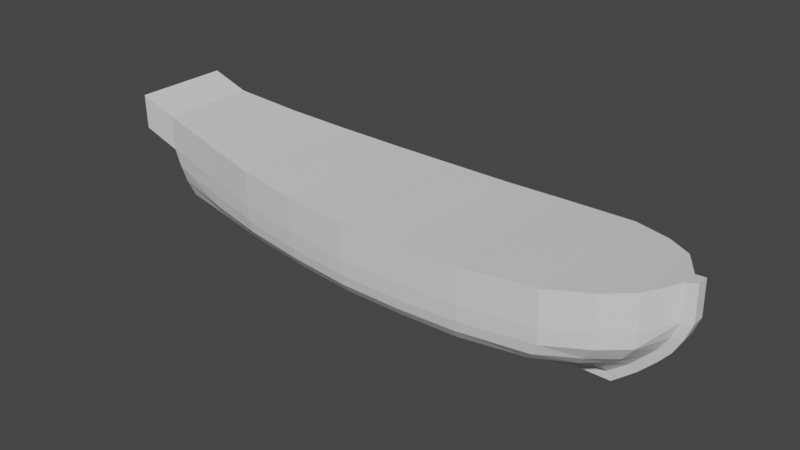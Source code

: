 # Source: Barco_La_Perla_Negra_.blend  (saved by Blender 2.82.7; exported with 4.5.12 LTS)
import bpy
from mathutils import Matrix  # noqa: F401  (used for matrix-valued properties, if any)

bpy.ops.wm.read_factory_settings(use_empty=True)
scene = bpy.context.scene
scene.name = 'Scene'

# ---- collections
col_black_perl = bpy.data.collections.new('Black Perl'); scene.collection.children.link(col_black_perl)

# ---- materials (node trees are filled in below, after node groups)
mat_material = bpy.data.materials.new('Material')
mat_material.alpha_threshold = 0.0
mat_material.use_transparent_shadow = False
mat_material.line_color = (0.0, 0.0, 0.0, 1.0)
mat_material_001 = bpy.data.materials.new('Material.001')
mat_material_001.alpha_threshold = 0.0
mat_material_001.use_transparent_shadow = False
mat_material_001.line_color = (0.0, 0.0, 0.0, 1.0)

# ---- material node trees
mat_material.use_nodes = True; mat_material.node_tree.nodes.clear()
_N = mat_material.node_tree.nodes; _L = mat_material.node_tree.links
n0 = _N.new('ShaderNodeOutputMaterial'); n0.name = 'Material Output'; n0.location = (300, 300)
n1 = _N.new('ShaderNodeBsdfPrincipled'); n1.name = 'Principled BSDF'; n1.location = (10, 300)
n1.distribution = 'GGX'
n1.subsurface_method = 'BURLEY'
n1.inputs[2].default_value = 0.4
n1.inputs[3].default_value = 1.45
n1.inputs[27].default_value = (0.0, 0.0, 0.0, 1.0)
n1.inputs[28].default_value = 1.0
_L.new(n1.outputs[0], n0.inputs[0])
n0.is_active_output = True
mat_material_001.use_nodes = True; mat_material_001.node_tree.nodes.clear()
_N = mat_material_001.node_tree.nodes; _L = mat_material_001.node_tree.links
n0 = _N.new('ShaderNodeOutputMaterial'); n0.name = 'Material Output'; n0.location = (300, 300)
n1 = _N.new('ShaderNodeBsdfPrincipled'); n1.name = 'Principled BSDF'; n1.location = (10, 300)
n1.distribution = 'GGX'
n1.subsurface_method = 'BURLEY'
n1.inputs[2].default_value = 0.4
n1.inputs[3].default_value = 1.45
n1.inputs[27].default_value = (0.0, 0.0, 0.0, 1.0)
n1.inputs[28].default_value = 1.0
_L.new(n1.outputs[0], n0.inputs[0])
n0.is_active_output = True

# ---- world
world_world = bpy.data.worlds.new('World'); scene.world = world_world
world_world.use_nodes = True; world_world.node_tree.nodes.clear()
_N = world_world.node_tree.nodes; _L = world_world.node_tree.links
n0 = _N.new('ShaderNodeOutputWorld'); n0.name = 'World Output'; n0.location = (300, 300)
n1 = _N.new('ShaderNodeBackground'); n1.name = 'Background'; n1.location = (10, 300)
n1.inputs[0].default_value = (0.05088, 0.05088, 0.05088, 1.0)
_L.new(n1.outputs[0], n0.inputs[0])
n0.is_active_output = True
world_world.color = (0.05088, 0.05088, 0.05088)
world_world.use_sun_shadow = False
world_world.sun_shadow_jitter_overblur = 0.0

# ---- meshes
me_cube = bpy.data.meshes.new('Cube')
me_cube.from_pydata([(4.692, 0.1373, 0.03904), (3.791, 0.05429, -0.9236), (4.692, -0.1373, 0.03904), (3.791, -0.05108, -0.9236), (-4.131, 0.8074, 0.1574), (-3.89, 0.04813, -0.9099), (-4.131, -0.8013, 0.1574), (-3.89, -0.05187, -0.91), (-0.04466, 0.05429, -0.9485), (0.02439, -1.33, -0.2163), (-0.04466, -0.05108, -0.9485), (0.02439, 1.336, -0.2163), (-1.969, 0.05429, -0.9455), (-2.127, -1.136, -0.09935), (-1.969, -0.05108, -0.9455), (-2.127, 1.142, -0.09935), (1.895, -0.05108, -0.94), (2.128, 1.325, -0.1857), (1.895, 0.05429, -0.94), (2.128, -1.319, -0.1857), (4.367, 0.1013, -0.3996), (-4.008, -0.6486, -0.3852), (4.367, -0.1013, -0.3996), (-4.008, 0.6547, -0.3852), (-0.009209, 1.178, -0.5624), (-0.009208, -1.172, -0.5624), (-2.06, 0.9924, -0.4786), (-2.06, -0.9863, -0.4786), (2.01, -1.162, -0.5455), (2.01, 1.168, -0.5455), (2.876, -0.05108, -0.9272), (3.357, 1.216, -0.09694), (2.876, 0.05429, -0.9272), (3.357, -1.21, -0.09694), (3.144, -1.044, -0.4718), (3.144, 1.05, -0.4718), (-1.002, -0.05108, -0.9472), (-1.054, 1.259, -0.174), (-1.002, 0.05429, -0.9472), (-1.054, -1.253, -0.174), (-1.032, -1.11, -0.5177), (-1.032, 1.116, -0.5177), (-2.926, 0.05429, -0.9291), (-3.133, -0.9657, 0.01918), (-2.926, -0.05108, -0.9291), (-3.133, 0.9718, 0.01918), (-3.029, 0.8305, -0.4306), (-3.029, -0.8244, -0.4306), (0.9149, 0.05429, -0.9476), (1.069, -1.337, -0.2182), (0.9149, -0.05108, -0.9476), (1.069, 1.343, -0.2182), (0.9996, 1.192, -0.5567), (0.9996, -1.186, -0.5567), (4.122, 0.07782, -0.6538), (4.122, -0.07622, -0.6538), (-3.947, 0.4348, -0.6787), (-0.02873, 0.7267, -0.7868), (-0.02873, -0.7188, -0.7868), (-2.009, 0.6323, -0.749), (-2.009, -0.6244, -0.749), (1.938, -0.7105, -0.7831), (1.938, 0.7183, -0.7831), (-3.947, -0.4431, -0.662), (2.978, 0.6548, -0.7563), (2.978, -0.6469, -0.7563), (-1.019, 0.7006, -0.7679), (-1.019, -0.6927, -0.7679), (-2.978, -0.5389, -0.7166), (-2.978, 0.5468, -0.7166), (0.9548, -0.7277, -0.785), (0.9548, 0.7356, -0.785), (-4.069, -0.7459, -0.1139), (4.534, 0.1153, -0.2127), (4.534, -0.1153, -0.2127), (-4.069, 0.7519, -0.1139), (0.007591, 1.303, -0.393), (0.007591, -1.297, -0.393), (-2.093, 1.114, -0.294), (-2.093, -1.108, -0.294), (2.071, -1.286, -0.3674), (2.071, 1.292, -0.3674), (3.25, -1.18, -0.2991), (3.25, 1.186, -0.2991), (-1.043, -1.222, -0.3532), (-1.043, 1.228, -0.3532), (-3.081, 0.948, -0.2136), (-3.081, -0.9419, -0.2136), (1.034, 1.31, -0.3948), (1.034, -1.304, -0.3948), (3.334, -0.05108, -0.9254), (4.025, 0.9524, -0.02731), (3.751, 0.7709, -0.4357), (3.334, 0.05429, -0.9254), (4.025, -0.9463, -0.02731), (3.759, -0.7648, -0.4357), (3.55, -0.4941, -0.705), (3.55, 0.502, -0.705), (3.881, -0.8689, -0.259), (3.881, 0.8749, -0.259), (3.563, -0.05108, -0.9245), (4.454, 0.578, 0.007506), (4.079, 0.4633, -0.4177), (3.836, 0.2943, -0.6794), (4.264, 0.5407, -0.239), (3.563, 0.05429, -0.9245), (4.454, -0.646, 0.007506), (4.079, -0.5172, -0.4177), (3.836, -0.3257, -0.6794), (4.264, -0.6041, -0.239), (-3.89, 0.04813, -1.042), (-3.89, -0.05187, -1.042), (-2.926, 0.05429, -1.061), (4.255, 0.06521, -0.7269), (3.868, 0.05429, -1.056), (4.255, -0.0636, -0.7269), (3.868, -0.05108, -1.056), (4.863, 0.1027, 0.05179), (4.863, -0.1027, 0.05179), (3.563, -0.05108, -1.057), (0.9149, 0.05429, -1.08), (-0.04466, 0.05429, -1.081), (-1.002, -0.05108, -1.079), (-0.04466, -0.05108, -1.081), (-1.002, 0.05429, -1.079), (-1.969, 0.05429, -1.078), (-2.926, -0.05108, -1.061), (-1.969, -0.05108, -1.078), (0.9149, -0.05108, -1.08), (1.895, -0.05108, -1.072), (2.876, 0.05429, -1.059), (1.895, 0.05429, -1.072), (4.711, 0.08509, -0.2255), (4.521, 0.07587, -0.4505), (4.711, -0.08509, -0.2255), (4.521, -0.07587, -0.4505), (2.876, -0.05108, -1.059), (3.334, 0.05429, -1.058), (3.334, -0.05108, -1.058), (3.563, 0.05429, -1.057), (-3.133, -0.9785, 0.2926), (-4.234, -0.8125, 0.4508), (4.794, 0.1373, 0.307), (4.794, -0.1373, 0.307), (-4.234, 0.8125, 0.4508), (4.468, 0.6556, 0.2671), (1.069, -1.354, 0.05527), (0.02439, -1.346, 0.05712), (-1.054, 1.268, 0.09941), (0.02439, 1.346, 0.05712), (-1.054, -1.268, 0.09941), (-2.127, -1.151, 0.1741), (-3.133, 0.9785, 0.2926), (-2.127, 1.151, 0.1741), (1.069, 1.354, 0.05527), (2.128, 1.335, 0.08776), (3.357, -1.225, 0.1654), (2.128, -1.335, 0.08776), (3.357, 1.225, 0.1654), (4.025, -0.9589, 0.224), (4.974, -0.1027, 0.3363), (4.974, 0.1027, 0.3363), (4.025, 0.9589, 0.224), (4.468, -0.6556, 0.2671)], [], [(39, 9, 147, 150), (87, 43, 6, 72), (72, 6, 4, 75), (42, 12, 125, 112), (8, 48, 120, 121), (104, 101, 0, 73), (85, 37, 11, 76), (48, 18, 131, 120), (89, 49, 9, 77), (49, 19, 157, 146), (74, 22, 135, 134), (86, 45, 15, 78), (84, 39, 13, 79), (2, 118, 160, 143), (117, 0, 142, 161), (82, 33, 19, 80), (88, 51, 17, 81), (22, 55, 115, 135), (71, 52, 29, 62), (65, 34, 28, 61), (67, 40, 27, 60), (69, 46, 26, 59), (70, 53, 25, 58), (66, 41, 24, 57), (103, 102, 20, 54), (54, 20, 133, 113), (63, 21, 23, 56), (68, 47, 21, 63), (62, 29, 35, 64), (96, 95, 34, 65), (98, 94, 33, 82), (0, 101, 145, 142), (81, 17, 31, 83), (20, 73, 132, 133), (59, 26, 41, 66), (58, 25, 40, 67), (37, 15, 153, 148), (77, 9, 39, 84), (14, 44, 126, 127), (78, 15, 37, 85), (60, 27, 47, 68), (56, 23, 46, 69), (75, 4, 45, 86), (100, 90, 138, 119), (79, 13, 43, 87), (94, 106, 163, 159), (61, 28, 53, 70), (57, 24, 52, 71), (3, 100, 119, 116), (76, 11, 51, 88), (106, 2, 143, 163), (80, 19, 49, 89), (8, 57, 71, 48), (16, 61, 70, 50), (5, 56, 69, 42), (14, 60, 68, 44), (10, 58, 67, 36), (12, 59, 66, 38), (90, 96, 65, 30), (18, 62, 64, 32), (44, 68, 63, 7), (7, 63, 56, 5), (2, 74, 134, 118), (105, 103, 54, 1), (38, 66, 57, 8), (50, 70, 58, 10), (42, 69, 59, 12), (36, 67, 60, 14), (30, 65, 61, 16), (48, 71, 62, 18), (28, 80, 89, 53), (24, 76, 88, 52), (27, 79, 87, 47), (23, 75, 86, 46), (26, 78, 85, 41), (25, 77, 84, 40), (29, 81, 83, 35), (95, 98, 82, 34), (52, 88, 81, 29), (34, 82, 80, 28), (40, 84, 79, 27), (46, 86, 78, 26), (53, 89, 77, 25), (41, 85, 76, 24), (102, 104, 73, 20), (4, 6, 141, 144), (21, 72, 75, 23), (47, 87, 72, 21), (35, 83, 99, 92), (107, 109, 98, 95), (32, 64, 97, 93), (100, 108, 96, 90), (45, 4, 144, 152), (109, 106, 94, 98), (108, 107, 95, 96), (64, 35, 92, 97), (83, 31, 91, 99), (73, 0, 117, 132), (55, 22, 107, 108), (74, 2, 106, 109), (19, 33, 156, 157), (3, 55, 108, 100), (22, 74, 109, 107), (92, 99, 104, 102), (93, 97, 103, 105), (97, 92, 102, 103), (99, 91, 101, 104), (12, 38, 124, 125), (139, 114, 116, 119), (132, 117, 118, 134), (124, 121, 123, 122), (112, 125, 127, 126), (120, 131, 129, 128), (113, 133, 135, 115), (131, 130, 136, 129), (125, 124, 122, 127), (110, 112, 126, 111), (121, 120, 128, 123), (114, 113, 115, 116), (133, 132, 134, 135), (130, 137, 138, 136), (137, 139, 119, 138), (105, 1, 114, 139), (7, 5, 110, 111), (50, 10, 123, 128), (10, 36, 122, 123), (36, 14, 127, 122), (5, 42, 112, 110), (16, 50, 128, 129), (44, 7, 111, 126), (90, 30, 136, 138), (1, 54, 113, 114), (30, 16, 129, 136), (38, 8, 121, 124), (18, 32, 130, 131), (55, 3, 116, 115), (32, 93, 137, 130), (93, 105, 139, 137), (152, 144, 141, 140), (154, 149, 147, 146), (148, 153, 151, 150), (158, 155, 157, 156), (162, 158, 156, 159), (149, 148, 150, 147), (153, 152, 140, 151), (155, 154, 146, 157), (142, 143, 160, 161), (145, 162, 159, 163), (142, 145, 163, 143), (101, 91, 162, 145), (31, 17, 155, 158), (118, 117, 161, 160), (9, 49, 146, 147), (6, 43, 140, 141), (51, 11, 149, 154), (13, 39, 150, 151), (91, 31, 158, 162), (17, 51, 154, 155), (43, 13, 151, 140), (33, 94, 159, 156), (11, 37, 148, 149), (15, 45, 152, 153)])
_uv = me_cube.uv_layers.new(name='UVMap')
_uv.uv.foreach_set('vector', [0.625, 0.9062, 0.625, 0.875, 0.625, 0.875, 0.625, 0.9062, 0.5625, 0.9688, 0.625, 0.9688, 0.625, 1.0, 0.5625, 1.0, 0.5625, 0.0, 0.625, 0.0, 0.625, 0.25, 0.5625, 0.25, 0.375, 0.2812, 0.375, 0.3125, 0.375, 0.3125, 0.375, 0.2812, 0.375, 0.375, 0.375, 0.4062, 0.375, 0.4062, 0.375, 0.375, 0.5625, 0.4922, 0.625, 0.4922, 0.625, 0.5, 0.5625, 0.5, 0.5625, 0.3437, 0.625, 0.3438, 0.625, 0.375, 0.5625, 0.375, 0.375, 0.4062, 0.375, 0.4375, 0.375, 0.4375, 0.375, 0.4062, 0.5625, 0.8438, 0.625, 0.8438, 0.625, 0.875, 0.5625, 0.875, 0.625, 0.8438, 0.625, 0.8125, 0.625, 0.8125, 0.625, 0.8438, 0.5625, 0.75, 0.5, 0.75, 0.5, 0.75, 0.5625, 0.75, 0.5625, 0.2813, 0.625, 0.2812, 0.625, 0.3125, 0.5625, 0.3125, 0.5625, 0.9062, 0.625, 0.9062, 0.625, 0.9375, 0.5625, 0.9375, 0.625, 0.75, 0.625, 0.75, 0.625, 0.75, 0.625, 0.75, 0.625, 0.5, 0.625, 0.5, 0.625, 0.5, 0.625, 0.5, 0.5625, 0.7812, 0.625, 0.7812, 0.625, 0.8125, 0.5625, 0.8125, 0.5625, 0.4062, 0.625, 0.4062, 0.625, 0.4375, 0.5625, 0.4375, 0.5, 0.75, 0.4375, 0.75, 0.4375, 0.75, 0.5, 0.75, 0.4375, 0.4062, 0.5, 0.4062, 0.5, 0.4375, 0.4375, 0.4375, 0.4375, 0.7812, 0.5, 0.7812, 0.5, 0.8125, 0.4375, 0.8125, 0.4375, 0.9063, 0.5, 0.9063, 0.5, 0.9375, 0.4375, 0.9375, 0.4375, 0.2812, 0.5, 0.2813, 0.5, 0.3125, 0.4375, 0.3125, 0.4375, 0.8437, 0.5, 0.8437, 0.5, 0.875, 0.4375, 0.875, 0.4375, 0.3438, 0.5, 0.3438, 0.5, 0.375, 0.4375, 0.375, 0.4375, 0.4922, 0.5, 0.4922, 0.5, 0.5, 0.4375, 0.5, 0.4375, 0.5, 0.5, 0.5, 0.5, 0.5, 0.4375, 0.5, 0.4375, 0.0, 0.5, 0.0, 0.5, 0.25, 0.4375, 0.25, 0.4375, 0.9688, 0.5, 0.9688, 0.5, 1.0, 0.4375, 1.0, 0.4375, 0.4375, 0.5, 0.4375, 0.5, 0.4687, 0.4375, 0.4687, 0.4375, 0.7656, 0.5, 0.7656, 0.5, 0.7812, 0.4375, 0.7812, 0.5625, 0.7656, 0.625, 0.7656, 0.625, 0.7812, 0.5625, 0.7812, 0.625, 0.5, 0.625, 0.4922, 0.625, 0.4922, 0.625, 0.5, 0.5625, 0.4375, 0.625, 0.4375, 0.625, 0.4687, 0.5625, 0.4687, 0.5, 0.5, 0.5625, 0.5, 0.5625, 0.5, 0.5, 0.5, 0.4375, 0.3125, 0.5, 0.3125, 0.5, 0.3438, 0.4375, 0.3438, 0.4375, 0.875, 0.5, 0.875, 0.5, 0.9063, 0.4375, 0.9063, 0.625, 0.3438, 0.625, 0.3125, 0.625, 0.3125, 0.625, 0.3438, 0.5625, 0.875, 0.625, 0.875, 0.625, 0.9062, 0.5625, 0.9062, 0.375, 0.9375, 0.375, 0.9688, 0.375, 0.9688, 0.375, 0.9375, 0.5625, 0.3125, 0.625, 0.3125, 0.625, 0.3438, 0.5625, 0.3437, 0.4375, 0.9375, 0.5, 0.9375, 0.5, 0.9688, 0.4375, 0.9688, 0.4375, 0.25, 0.5, 0.25, 0.5, 0.2813, 0.4375, 0.2812, 0.5625, 0.25, 0.625, 0.25, 0.625, 0.2812, 0.5625, 0.2813, 0.375, 0.7578, 0.375, 0.7656, 0.375, 0.7656, 0.375, 0.7578, 0.5625, 0.9375, 0.625, 0.9375, 0.625, 0.9688, 0.5625, 0.9688, 0.625, 0.7656, 0.625, 0.7578, 0.625, 0.7578, 0.625, 0.7656, 0.4375, 0.8125, 0.5, 0.8125, 0.5, 0.8437, 0.4375, 0.8437, 0.4375, 0.375, 0.5, 0.375, 0.5, 0.4062, 0.4375, 0.4062, 0.375, 0.75, 0.375, 0.7578, 0.375, 0.7578, 0.375, 0.75, 0.5625, 0.375, 0.625, 0.375, 0.625, 0.4062, 0.5625, 0.4062, 0.625, 0.7578, 0.625, 0.75, 0.625, 0.75, 0.625, 0.7578, 0.5625, 0.8125, 0.625, 0.8125, 0.625, 0.8438, 0.5625, 0.8438, 0.375, 0.375, 0.4375, 0.375, 0.4375, 0.4062, 0.375, 0.4062, 0.375, 0.8125, 0.4375, 0.8125, 0.4375, 0.8437, 0.375, 0.8437, 0.375, 0.25, 0.4375, 0.25, 0.4375, 0.2812, 0.375, 0.2812, 0.375, 0.9375, 0.4375, 0.9375, 0.4375, 0.9688, 0.375, 0.9688, 0.375, 0.875, 0.4375, 0.875, 0.4375, 0.9063, 0.375, 0.9062, 0.375, 0.3125, 0.4375, 0.3125, 0.4375, 0.3438, 0.375, 0.3438, 0.375, 0.7656, 0.4375, 0.7656, 0.4375, 0.7812, 0.375, 0.7812, 0.375, 0.4375, 0.4375, 0.4375, 0.4375, 0.4687, 0.375, 0.4687, 0.375, 0.9688, 0.4375, 0.9688, 0.4375, 1.0, 0.375, 1.0, 0.375, 0.0, 0.4375, 0.0, 0.4375, 0.25, 0.375, 0.25, 0.625, 0.75, 0.5625, 0.75, 0.5625, 0.75, 0.625, 0.75, 0.375, 0.4922, 0.4375, 0.4922, 0.4375, 0.5, 0.375, 0.5, 0.375, 0.3438, 0.4375, 0.3438, 0.4375, 0.375, 0.375, 0.375, 0.375, 0.8437, 0.4375, 0.8437, 0.4375, 0.875, 0.375, 0.875, 0.375, 0.2812, 0.4375, 0.2812, 0.4375, 0.3125, 0.375, 0.3125, 0.375, 0.9062, 0.4375, 0.9063, 0.4375, 0.9375, 0.375, 0.9375, 0.375, 0.7812, 0.4375, 0.7812, 0.4375, 0.8125, 0.375, 0.8125, 0.375, 0.4062, 0.4375, 0.4062, 0.4375, 0.4375, 0.375, 0.4375, 0.5, 0.8125, 0.5625, 0.8125, 0.5625, 0.8438, 0.5, 0.8437, 0.5, 0.375, 0.5625, 0.375, 0.5625, 0.4062, 0.5, 0.4062, 0.5, 0.9375, 0.5625, 0.9375, 0.5625, 0.9688, 0.5, 0.9688, 0.5, 0.25, 0.5625, 0.25, 0.5625, 0.2813, 0.5, 0.2813, 0.5, 0.3125, 0.5625, 0.3125, 0.5625, 0.3437, 0.5, 0.3438, 0.5, 0.875, 0.5625, 0.875, 0.5625, 0.9062, 0.5, 0.9063, 0.5, 0.4375, 0.5625, 0.4375, 0.5625, 0.4687, 0.5, 0.4687, 0.5, 0.7656, 0.5625, 0.7656, 0.5625, 0.7812, 0.5, 0.7812, 0.5, 0.4062, 0.5625, 0.4062, 0.5625, 0.4375, 0.5, 0.4375, 0.5, 0.7812, 0.5625, 0.7812, 0.5625, 0.8125, 0.5, 0.8125, 0.5, 0.9063, 0.5625, 0.9062, 0.5625, 0.9375, 0.5, 0.9375, 0.5, 0.2813, 0.5625, 0.2813, 0.5625, 0.3125, 0.5, 0.3125, 0.5, 0.8437, 0.5625, 0.8438, 0.5625, 0.875, 0.5, 0.875, 0.5, 0.3438, 0.5625, 0.3437, 0.5625, 0.375, 0.5, 0.375, 0.5, 0.4922, 0.5625, 0.4922, 0.5625, 0.5, 0.5, 0.5, 0.625, 0.25, 0.625, 0.0, 0.625, 0.0, 0.625, 0.25, 0.5, 0.0, 0.5625, 0.0, 0.5625, 0.25, 0.5, 0.25, 0.5, 0.9688, 0.5625, 0.9688, 0.5625, 1.0, 0.5, 1.0, 0.5, 0.4687, 0.5625, 0.4687, 0.5625, 0.4844, 0.5, 0.4844, 0.5, 0.7578, 0.5625, 0.7578, 0.5625, 0.7656, 0.5, 0.7656, 0.375, 0.4687, 0.4375, 0.4687, 0.4375, 0.4844, 0.375, 0.4844, 0.375, 0.7578, 0.4375, 0.7578, 0.4375, 0.7656, 0.375, 0.7656, 0.625, 0.2812, 0.625, 0.25, 0.625, 0.25, 0.625, 0.2812, 0.5625, 0.7578, 0.625, 0.7578, 0.625, 0.7656, 0.5625, 0.7656, 0.4375, 0.7578, 0.5, 0.7578, 0.5, 0.7656, 0.4375, 0.7656, 0.4375, 0.4687, 0.5, 0.4687, 0.5, 0.4844, 0.4375, 0.4844, 0.5625, 0.4687, 0.625, 0.4687, 0.625, 0.4844, 0.5625, 0.4844, 0.5625, 0.5, 0.625, 0.5, 0.625, 0.5, 0.5625, 0.5, 0.4375, 0.75, 0.5, 0.75, 0.5, 0.7578, 0.4375, 0.7578, 0.5625, 0.75, 0.625, 0.75, 0.625, 0.7578, 0.5625, 0.7578, 0.625, 0.8125, 0.625, 0.7812, 0.625, 0.7812, 0.625, 0.8125, 0.375, 0.75, 0.4375, 0.75, 0.4375, 0.7578, 0.375, 0.7578, 0.5, 0.75, 0.5625, 0.75, 0.5625, 0.7578, 0.5, 0.7578, 0.5, 0.4844, 0.5625, 0.4844, 0.5625, 0.4922, 0.5, 0.4922, 0.375, 0.4844, 0.4375, 0.4844, 0.4375, 0.4922, 0.375, 0.4922, 0.4375, 0.4844, 0.5, 0.4844, 0.5, 0.4922, 0.4375, 0.4922, 0.5625, 0.4844, 0.625, 0.4844, 0.625, 0.4922, 0.5625, 0.4922, 0.375, 0.3125, 0.375, 0.3438, 0.375, 0.3438, 0.375, 0.3125, 0.3672, 0.5, 0.375, 0.5, 0.375, 0.75, 0.3672, 0.75, 0.5625, 0.5, 0.625, 0.5, 0.625, 0.75, 0.5625, 0.75, 0.2188, 0.5, 0.25, 0.5, 0.25, 0.75, 0.2188, 0.75, 0.1562, 0.5, 0.1875, 0.5, 0.1875, 0.75, 0.1562, 0.75, 0.2812, 0.5, 0.3125, 0.5, 0.3125, 0.75, 0.2812, 0.75, 0.4375, 0.5, 0.5, 0.5, 0.5, 0.75, 0.4375, 0.75, 0.3125, 0.5, 0.3438, 0.5, 0.3438, 0.75, 0.3125, 0.75, 0.1875, 0.5, 0.2188, 0.5, 0.2188, 0.75, 0.1875, 0.75, 0.125, 0.5, 0.1562, 0.5, 0.1562, 0.75, 0.125, 0.75, 0.25, 0.5, 0.2812, 0.5, 0.2812, 0.75, 0.25, 0.75, 0.375, 0.5, 0.4375, 0.5, 0.4375, 0.75, 0.375, 0.75, 0.5, 0.5, 0.5625, 0.5, 0.5625, 0.75, 0.5, 0.75, 0.3438, 0.5, 0.3594, 0.5, 0.3594, 0.75, 0.3438, 0.75, 0.3594, 0.5, 0.3672, 0.5, 0.3672, 0.75, 0.3594, 0.75, 0.375, 0.4922, 0.375, 0.5, 0.375, 0.5, 0.375, 0.4922, 0.375, 0.0, 0.375, 0.25, 0.375, 0.25, 0.375, 0.0, 0.375, 0.8437, 0.375, 0.875, 0.375, 0.875, 0.375, 0.8437, 0.375, 0.875, 0.375, 0.9062, 0.375, 0.9062, 0.375, 0.875, 0.375, 0.9062, 0.375, 0.9375, 0.375, 0.9375, 0.375, 0.9062, 0.375, 0.25, 0.375, 0.2812, 0.375, 0.2812, 0.375, 0.25, 0.375, 0.8125, 0.375, 0.8437, 0.375, 0.8437, 0.375, 0.8125, 0.375, 0.9688, 0.375, 1.0, 0.375, 1.0, 0.375, 0.9688, 0.375, 0.7656, 0.375, 0.7812, 0.375, 0.7812, 0.375, 0.7656, 0.375, 0.5, 0.4375, 0.5, 0.4375, 0.5, 0.375, 0.5, 0.375, 0.7812, 0.375, 0.8125, 0.375, 0.8125, 0.375, 0.7812, 0.375, 0.3438, 0.375, 0.375, 0.375, 0.375, 0.375, 0.3438, 0.375, 0.4375, 0.375, 0.4687, 0.375, 0.4687, 0.375, 0.4375, 0.4375, 0.75, 0.375, 0.75, 0.375, 0.75, 0.4375, 0.75, 0.375, 0.4687, 0.375, 0.4844, 0.375, 0.4844, 0.375, 0.4687, 0.375, 0.4844, 0.375, 0.4922, 0.375, 0.4922, 0.375, 0.4844, 0.8438, 0.5, 0.875, 0.5, 0.875, 0.75, 0.8438, 0.75, 0.7188, 0.5, 0.75, 0.5, 0.75, 0.75, 0.7188, 0.75, 0.7812, 0.5, 0.8125, 0.5, 0.8125, 0.75, 0.7812, 0.75, 0.6562, 0.5, 0.6875, 0.5, 0.6875, 0.75, 0.6562, 0.75, 0.6406, 0.5, 0.6562, 0.5, 0.6562, 0.75, 0.6406, 0.75, 0.75, 0.5, 0.7812, 0.5, 0.7812, 0.75, 0.75, 0.75, 0.8125, 0.5, 0.8438, 0.5, 0.8438, 0.75, 0.8125, 0.75, 0.6875, 0.5, 0.7188, 0.5, 0.7188, 0.75, 0.6875, 0.75, 0.625, 0.5, 0.625, 0.75, 0.625, 0.75, 0.625, 0.5, 0.6328, 0.5, 0.6406, 0.5, 0.6406, 0.75, 0.6328, 0.75, 0.625, 0.5, 0.6328, 0.5, 0.6328, 0.75, 0.625, 0.75, 0.625, 0.4922, 0.625, 0.4844, 0.625, 0.4844, 0.625, 0.4922, 0.625, 0.4687, 0.625, 0.4375, 0.625, 0.4375, 0.625, 0.4687, 0.625, 0.75, 0.625, 0.5, 0.625, 0.5, 0.625, 0.75, 0.625, 0.875, 0.625, 0.8438, 0.625, 0.8438, 0.625, 0.875, 0.625, 1.0, 0.625, 0.9688, 0.625, 0.9688, 0.625, 1.0, 0.625, 0.4062, 0.625, 0.375, 0.625, 0.375, 0.625, 0.4062, 0.625, 0.9375, 0.625, 0.9062, 0.625, 0.9062, 0.625, 0.9375, 0.625, 0.4844, 0.625, 0.4687, 0.625, 0.4687, 0.625, 0.4844, 0.625, 0.4375, 0.625, 0.4062, 0.625, 0.4062, 0.625, 0.4375, 0.625, 0.9688, 0.625, 0.9375, 0.625, 0.9375, 0.625, 0.9688, 0.625, 0.7812, 0.625, 0.7656, 0.625, 0.7656, 0.625, 0.7812, 0.625, 0.375, 0.625, 0.3438, 0.625, 0.3438, 0.625, 0.375, 0.625, 0.3125, 0.625, 0.2812, 0.625, 0.2812, 0.625, 0.3125])
me_cube.materials.append(mat_material)
me_cube.use_remesh_preserve_volume = False
me_cube.use_remesh_preserve_attributes = False
me_cube.use_mirror_vertex_groups = False
me_cube.update()
me_cube_002 = bpy.data.meshes.new('Cube.002')
me_cube_002.from_pydata([(-3.133, -0.9785, 0.2926), (-4.234, -0.8125, 0.4508), (4.794, 0.1373, 0.307), (4.794, -0.1373, 0.307), (-4.234, 0.8125, 0.4508), (4.468, 0.6556, 0.2671), (1.069, -1.354, 0.05527), (0.02439, -1.346, 0.05712), (-1.054, 1.268, 0.09941), (0.02439, 1.346, 0.05712), (-1.054, -1.268, 0.09941), (-2.127, -1.151, 0.1741), (-3.133, 0.9785, 0.2926), (-2.127, 1.151, 0.1741), (1.069, 1.354, 0.05527), (2.128, 1.335, 0.08776), (3.357, -1.225, 0.1654), (2.128, -1.335, 0.08776), (3.357, 1.225, 0.1654), (4.025, -0.9589, 0.224), (4.974, -0.1027, 0.3363), (4.974, 0.1027, 0.3363), (4.025, 0.9589, 0.224), (4.468, -0.6556, 0.2671), (-3.143, -0.9785, 0.879), (-4.244, -0.8125, 1.037), (4.784, 0.1373, 0.8933), (4.784, -0.1373, 0.8933), (-4.244, 0.8125, 1.037), (4.458, 0.6556, 0.8535), (1.059, -1.354, 0.6416), (0.01418, -1.346, 0.6435), (-1.064, 1.268, 0.6858), (0.01418, 1.346, 0.6435), (-1.064, -1.268, 0.6858), (-2.137, -1.151, 0.7604), (-3.143, 0.9785, 0.879), (-2.137, 1.151, 0.7604), (1.059, 1.354, 0.6416), (2.117, 1.335, 0.6741), (3.347, -1.225, 0.7518), (2.117, -1.335, 0.6741), (3.347, 1.225, 0.7518), (4.014, -0.9589, 0.8104), (4.964, -0.1027, 0.9226), (4.964, 0.1027, 0.9226), (4.014, 0.9589, 0.8104), (4.458, -0.6556, 0.8535), (-4.903, -0.8125, 0.6719), (-4.903, 0.8125, 0.6719), (-4.913, -0.8125, 1.258), (-4.913, 0.8125, 1.258)], [], [(12, 0, 1, 4), (14, 6, 7, 9), (8, 10, 11, 13), (18, 16, 17, 15), (22, 19, 16, 18), (9, 7, 10, 8), (13, 11, 0, 12), (15, 17, 6, 14), (2, 21, 20, 3), (5, 23, 19, 22), (2, 3, 23, 5), (36, 28, 25, 24), (38, 33, 31, 30), (32, 37, 35, 34), (42, 39, 41, 40), (46, 42, 40, 43), (33, 32, 34, 31), (37, 36, 24, 35), (39, 38, 30, 41), (26, 27, 44, 45), (29, 46, 43, 47), (26, 29, 47, 27), (18, 15, 39, 42), (19, 23, 47, 43), (16, 19, 43, 40), (11, 10, 34, 35), (6, 17, 41, 30), (1, 0, 24, 25), (5, 22, 46, 29), (13, 12, 36, 37), (14, 9, 33, 38), (8, 13, 37, 32), (23, 3, 27, 47), (3, 20, 44, 27), (28, 4, 49, 51), (10, 7, 31, 34), (15, 14, 38, 39), (2, 5, 29, 26), (20, 21, 45, 44), (17, 16, 40, 41), (21, 2, 26, 45), (7, 6, 30, 31), (0, 11, 35, 24), (22, 18, 42, 46), (9, 8, 32, 33), (12, 4, 28, 36), (49, 48, 50, 51), (25, 28, 51, 50), (1, 25, 50, 48), (4, 1, 48, 49)])
_uv = me_cube_002.uv_layers.new(name='UVMap')
_uv.uv.foreach_set('vector', [0.8438, 0.5, 0.8438, 0.75, 0.875, 0.75, 0.875, 0.5, 0.7188, 0.5, 0.7188, 0.75, 0.75, 0.75, 0.75, 0.5, 0.7812, 0.5, 0.7812, 0.75, 0.8125, 0.75, 0.8125, 0.5, 0.6562, 0.5, 0.6562, 0.75, 0.6875, 0.75, 0.6875, 0.5, 0.6406, 0.5, 0.6406, 0.75, 0.6562, 0.75, 0.6562, 0.5, 0.75, 0.5, 0.75, 0.75, 0.7812, 0.75, 0.7812, 0.5, 0.8125, 0.5, 0.8125, 0.75, 0.8438, 0.75, 0.8438, 0.5, 0.6875, 0.5, 0.6875, 0.75, 0.7188, 0.75, 0.7188, 0.5, 0.625, 0.5, 0.625, 0.5, 0.625, 0.75, 0.625, 0.75, 0.6328, 0.5, 0.6328, 0.75, 0.6406, 0.75, 0.6406, 0.5, 0.625, 0.5, 0.625, 0.75, 0.6328, 0.75, 0.6328, 0.5, 0.8438, 0.5, 0.875, 0.5, 0.875, 0.75, 0.8438, 0.75, 0.7188, 0.5, 0.75, 0.5, 0.75, 0.75, 0.7188, 0.75, 0.7812, 0.5, 0.8125, 0.5, 0.8125, 0.75, 0.7812, 0.75, 0.6562, 0.5, 0.6875, 0.5, 0.6875, 0.75, 0.6562, 0.75, 0.6406, 0.5, 0.6562, 0.5, 0.6562, 0.75, 0.6406, 0.75, 0.75, 0.5, 0.7812, 0.5, 0.7812, 0.75, 0.75, 0.75, 0.8125, 0.5, 0.8438, 0.5, 0.8438, 0.75, 0.8125, 0.75, 0.6875, 0.5, 0.7188, 0.5, 0.7188, 0.75, 0.6875, 0.75, 0.625, 0.5, 0.625, 0.75, 0.625, 0.75, 0.625, 0.5, 0.6328, 0.5, 0.6406, 0.5, 0.6406, 0.75, 0.6328, 0.75, 0.625, 0.5, 0.6328, 0.5, 0.6328, 0.75, 0.625, 0.75, 0.6562, 0.5, 0.6875, 0.5, 0.6875, 0.5, 0.6562, 0.5, 0.6406, 0.75, 0.6328, 0.75, 0.6328, 0.75, 0.6406, 0.75, 0.6562, 0.75, 0.6406, 0.75, 0.6406, 0.75, 0.6562, 0.75, 0.8125, 0.75, 0.7812, 0.75, 0.7812, 0.75, 0.8125, 0.75, 0.7188, 0.75, 0.6875, 0.75, 0.6875, 0.75, 0.7188, 0.75, 0.875, 0.75, 0.8438, 0.75, 0.8438, 0.75, 0.875, 0.75, 0.6328, 0.5, 0.6406, 0.5, 0.6406, 0.5, 0.6328, 0.5, 0.8125, 0.5, 0.8438, 0.5, 0.8438, 0.5, 0.8125, 0.5, 0.7188, 0.5, 0.75, 0.5, 0.75, 0.5, 0.7188, 0.5, 0.7812, 0.5, 0.8125, 0.5, 0.8125, 0.5, 0.7812, 0.5, 0.6328, 0.75, 0.625, 0.75, 0.625, 0.75, 0.6328, 0.75, 0.625, 0.75, 0.625, 0.75, 0.625, 0.75, 0.625, 0.75, 0.875, 0.5, 0.875, 0.5, 0.875, 0.5, 0.875, 0.5, 0.7812, 0.75, 0.75, 0.75, 0.75, 0.75, 0.7812, 0.75, 0.6875, 0.5, 0.7188, 0.5, 0.7188, 0.5, 0.6875, 0.5, 0.625, 0.5, 0.6328, 0.5, 0.6328, 0.5, 0.625, 0.5, 0.625, 0.75, 0.625, 0.5, 0.625, 0.5, 0.625, 0.75, 0.6875, 0.75, 0.6562, 0.75, 0.6562, 0.75, 0.6875, 0.75, 0.625, 0.5, 0.625, 0.5, 0.625, 0.5, 0.625, 0.5, 0.75, 0.75, 0.7188, 0.75, 0.7188, 0.75, 0.75, 0.75, 0.8438, 0.75, 0.8125, 0.75, 0.8125, 0.75, 0.8438, 0.75, 0.6406, 0.5, 0.6562, 0.5, 0.6562, 0.5, 0.6406, 0.5, 0.75, 0.5, 0.7812, 0.5, 0.7812, 0.5, 0.75, 0.5, 0.8438, 0.5, 0.875, 0.5, 0.875, 0.5, 0.8438, 0.5, 0.875, 0.5, 0.875, 0.75, 0.875, 0.75, 0.875, 0.5, 0.875, 0.75, 0.875, 0.5, 0.875, 0.5, 0.875, 0.75, 0.875, 0.75, 0.875, 0.75, 0.875, 0.75, 0.875, 0.75, 0.875, 0.5, 0.875, 0.75, 0.875, 0.75, 0.875, 0.5])
me_cube_002.materials.append(mat_material_001)
me_cube_002.use_remesh_preserve_volume = False
me_cube_002.use_remesh_preserve_attributes = False
me_cube_002.use_mirror_vertex_groups = False
me_cube_002.update()

# ---- objects
ob_bottom = bpy.data.objects.new('Bottom', me_cube)
ob_empty = bpy.data.objects.new('Empty', None)
ob_empty_001 = bpy.data.objects.new('Empty.001', None)
ob_empty_002 = bpy.data.objects.new('Empty.002', None)
ob_second_floor = bpy.data.objects.new('Second Floor', me_cube_002)

# ---- transforms, parenting, visibility, modifiers, constraints
ob_bottom.location = (0.0, 0.0, 0.0)
ob_bottom.lock_location = (True, True, True)
ob_bottom.lock_rotation = (True, True, True)
ob_bottom.lock_rotations_4d = False
ob_bottom.lock_scale = (True, True, True)
ob_bottom.empty_display_type = 'ARROWS'
ob_bottom.instance_type = 'FACES'
ob_bottom.lineart.crease_threshold = 0.0
ob_empty.location = (-20.0, 8.479, -6.888)
ob_empty.rotation_euler = (1.571, 7.55e-08, 1.571)
ob_empty.scale = (5.0, 5.0, 5.0)
ob_empty.empty_display_type = 'IMAGE'
ob_empty.empty_display_size = 5.0
ob_empty.lineart.crease_threshold = 0.0
ob_empty_001.location = (1.446, 41.52, -6.831)
ob_empty_001.rotation_euler = (1.571, 7.55e-08, 0.0)
ob_empty_001.scale = (5.0, 5.0, 5.0)
ob_empty_001.empty_display_type = 'IMAGE'
ob_empty_001.empty_display_size = 5.0
ob_empty_001.lineart.crease_threshold = 0.0
ob_empty_002.location = (1.365, 5.49, -32.57)
ob_empty_002.scale = (5.0, 5.0, 5.0)
ob_empty_002.empty_display_type = 'IMAGE'
ob_empty_002.empty_display_size = 5.0
ob_empty_002.lineart.crease_threshold = 0.0
ob_second_floor.location = (0.0, 0.0, 0.0)
ob_second_floor.lock_location = (True, True, True)
ob_second_floor.lock_rotation = (True, True, True)
ob_second_floor.lock_rotations_4d = False
ob_second_floor.lock_scale = (True, True, True)
ob_second_floor.empty_display_type = 'ARROWS'
ob_second_floor.instance_type = 'FACES'
ob_second_floor.lineart.crease_threshold = 0.0

# ---- collection membership
col_black_perl.objects.link(ob_bottom)
col_black_perl.objects.link(ob_empty)
col_black_perl.objects.link(ob_empty_001)
col_black_perl.objects.link(ob_empty_002)
col_black_perl.objects.link(ob_second_floor)

# ---- scene / render settings (as saved in the file)
scene.frame_start = 1; scene.frame_end = 250; scene.frame_set(18)
scene.render.engine = 'BLENDER_EEVEE_NEXT'
scene.cycles.use_denoising = False
scene.cycles.samples = 128
scene.cycles.sampling_pattern = 'TABULATED_SOBOL'
scene.cycles.use_adaptive_sampling = False
scene.cycles.use_light_tree = False
scene.view_settings.view_transform = 'Filmic'
bpy.context.view_layer.update()

# ---- added for rendering (the .blend has no active camera and no usable light): camera, sun
cam_auto = bpy.data.cameras.new('AutoCamera')
cam_auto.lens = 50.0
cam_auto.sensor_width = 36.0
cam_auto.clip_end = 1000.0
ob_auto_camera = bpy.data.objects.new('AutoCamera', cam_auto)
scene.collection.objects.link(ob_auto_camera)
ob_auto_camera.location = (9.7586, -11.6739, 7.87139)
ob_auto_camera.rotation_euler = (1.09748, -7.21219e-08, 0.694738)
scene.camera = ob_auto_camera
light_auto_sun = bpy.data.lights.new('AutoSun', 'SUN')
light_auto_sun.energy = 3.0
light_auto_sun.angle = 0.0523599
ob_auto_sun = bpy.data.objects.new('AutoSun', light_auto_sun)
scene.collection.objects.link(ob_auto_sun)
ob_auto_sun.rotation_euler = (0.872665, 0.174533, 0.523599)
bpy.context.view_layer.update()
